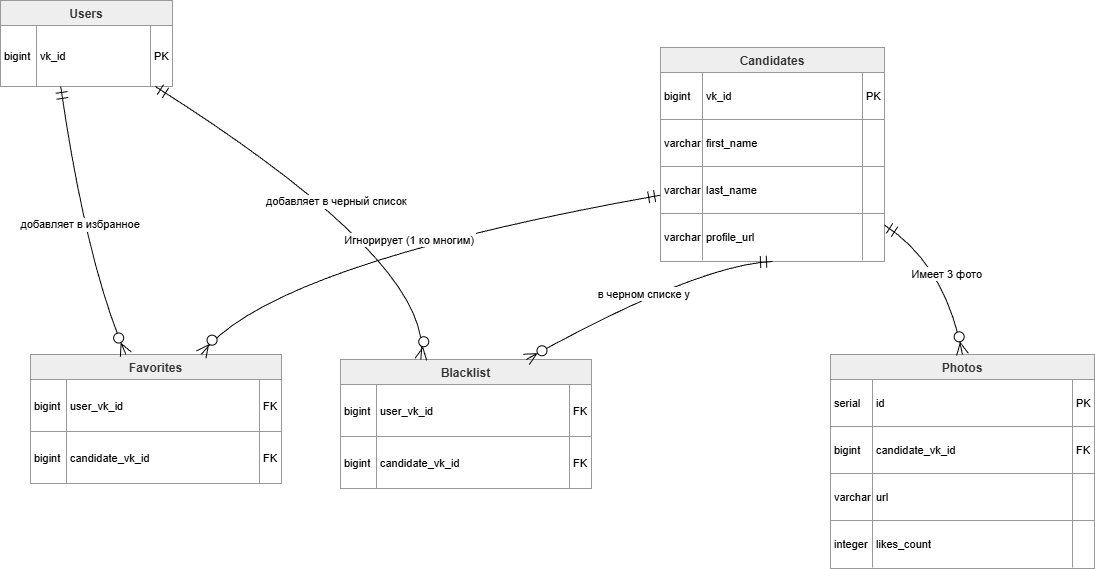

The diagram above was exported from draw.io. Its source (the exported page's mxGraphModel, read from the mxfile embedded in the PNG):
<mxGraphModel dx="1488" dy="825" grid="1" gridSize="10" guides="1" tooltips="1" connect="1" arrows="1" fold="1" page="1" pageScale="1" pageWidth="1169" pageHeight="827" background="none" math="0" shadow="0">
  <root>
    <mxCell id="0" />
    <mxCell id="1" parent="0" />
    <mxCell id="rxEDm5zPvqYZH8OGZiCm-55" edge="1" parent="1" style="curved=1;startArrow=ERmandOne;startSize=10;;endArrow=ERzeroToMany;endSize=10;;exitX=0.5;exitY=0.99;entryX=1;entryY=0.03;rounded=0;" value="">
      <mxGeometry relative="1" as="geometry">
        <Array as="points">
          <mxPoint x="561" y="574" />
        </Array>
        <mxPoint x="715" y="376" as="sourcePoint" />
      </mxGeometry>
    </mxCell>
    <mxCell id="rxEDm5zPvqYZH8OGZiCm-56" edge="1" parent="1" style="curved=1;startArrow=ERmandOne;startSize=10;;endArrow=ERzeroToMany;endSize=10;;exitX=0.5;exitY=1;entryX=0;entryY=0.03;rounded=0;" value="">
      <mxGeometry relative="1" as="geometry">
        <Array as="points">
          <mxPoint x="278" y="574" />
        </Array>
        <mxPoint x="243" y="399" as="sourcePoint" />
      </mxGeometry>
    </mxCell>
    <mxCell id="7OCxh1ME13FNFCSGCrr_-393" parent="1" style="shape=table;startSize=25;container=1;collapsible=0;childLayout=tableLayout;fixedRows=1;rowLines=1;fontStyle=1;align=center;resizeLast=1;fillColor=light-dark(#eeeeee,#1f2020);strokeColor=light-dark(#999999,#cccccc);fontColor=light-dark(#333333,#cccccc);" value="Users" vertex="1">
      <mxGeometry height="86" width="172" x="40" y="780" as="geometry" />
    </mxCell>
    <mxCell id="7OCxh1ME13FNFCSGCrr_-394" parent="7OCxh1ME13FNFCSGCrr_-393" style="shape=tableRow;horizontal=0;startSize=0;swimlaneHead=0;swimlaneBody=0;fillColor=none;collapsible=0;dropTarget=0;points=[[0,0.5],[1,0.5]];portConstraint=eastwest;top=0;left=0;right=0;bottom=0;" vertex="1">
      <mxGeometry height="61" width="172" y="25" as="geometry" />
    </mxCell>
    <mxCell id="7OCxh1ME13FNFCSGCrr_-395" parent="7OCxh1ME13FNFCSGCrr_-394" style="shape=partialRectangle;connectable=0;fillColor=none;top=0;left=0;bottom=0;right=0;align=left;spacingLeft=2;overflow=hidden;fontSize=11;" value="bigint" vertex="1">
      <mxGeometry height="61" width="36" as="geometry">
        <mxRectangle height="61" width="36" as="alternateBounds" />
      </mxGeometry>
    </mxCell>
    <mxCell id="7OCxh1ME13FNFCSGCrr_-396" parent="7OCxh1ME13FNFCSGCrr_-394" style="shape=partialRectangle;connectable=0;fillColor=none;top=0;left=0;bottom=0;right=0;align=left;spacingLeft=2;overflow=hidden;fontSize=11;" value="vk_id" vertex="1">
      <mxGeometry height="61" width="114" x="36" as="geometry">
        <mxRectangle height="61" width="114" as="alternateBounds" />
      </mxGeometry>
    </mxCell>
    <mxCell id="7OCxh1ME13FNFCSGCrr_-397" parent="7OCxh1ME13FNFCSGCrr_-394" style="shape=partialRectangle;connectable=0;fillColor=none;top=0;left=0;bottom=0;right=0;align=left;spacingLeft=2;overflow=hidden;fontSize=11;" value="PK" vertex="1">
      <mxGeometry height="61" width="22" x="150" as="geometry">
        <mxRectangle height="61" width="22" as="alternateBounds" />
      </mxGeometry>
    </mxCell>
    <mxCell id="7OCxh1ME13FNFCSGCrr_-398" parent="1" style="shape=table;startSize=25;container=1;collapsible=0;childLayout=tableLayout;fixedRows=1;rowLines=1;fontStyle=1;align=center;resizeLast=1;fillColor=light-dark(#eeeeee,#1f2020);strokeColor=light-dark(#999999,#cccccc);fontColor=light-dark(#333333,#cccccc);" value="Favorites" vertex="1">
      <mxGeometry height="129" width="251" x="70" y="1134" as="geometry" />
    </mxCell>
    <mxCell id="7OCxh1ME13FNFCSGCrr_-399" parent="7OCxh1ME13FNFCSGCrr_-398" style="shape=tableRow;horizontal=0;startSize=0;swimlaneHead=0;swimlaneBody=0;fillColor=none;collapsible=0;dropTarget=0;points=[[0,0.5],[1,0.5]];portConstraint=eastwest;top=0;left=0;right=0;bottom=0;" vertex="1">
      <mxGeometry height="52" width="251" y="25" as="geometry" />
    </mxCell>
    <mxCell id="7OCxh1ME13FNFCSGCrr_-400" parent="7OCxh1ME13FNFCSGCrr_-399" style="shape=partialRectangle;connectable=0;fillColor=none;top=0;left=0;bottom=0;right=0;align=left;spacingLeft=2;overflow=hidden;fontSize=11;" value="bigint" vertex="1">
      <mxGeometry height="52" width="36" as="geometry">
        <mxRectangle height="52" width="36" as="alternateBounds" />
      </mxGeometry>
    </mxCell>
    <mxCell id="7OCxh1ME13FNFCSGCrr_-401" parent="7OCxh1ME13FNFCSGCrr_-399" style="shape=partialRectangle;connectable=0;fillColor=none;top=0;left=0;bottom=0;right=0;align=left;spacingLeft=2;overflow=hidden;fontSize=11;" value="user_vk_id" vertex="1">
      <mxGeometry height="52" width="193" x="36" as="geometry">
        <mxRectangle height="52" width="193" as="alternateBounds" />
      </mxGeometry>
    </mxCell>
    <mxCell id="7OCxh1ME13FNFCSGCrr_-402" parent="7OCxh1ME13FNFCSGCrr_-399" style="shape=partialRectangle;connectable=0;fillColor=none;top=0;left=0;bottom=0;right=0;align=left;spacingLeft=2;overflow=hidden;fontSize=11;" value="FK" vertex="1">
      <mxGeometry height="52" width="22" x="229" as="geometry">
        <mxRectangle height="52" width="22" as="alternateBounds" />
      </mxGeometry>
    </mxCell>
    <mxCell id="7OCxh1ME13FNFCSGCrr_-403" parent="7OCxh1ME13FNFCSGCrr_-398" style="shape=tableRow;horizontal=0;startSize=0;swimlaneHead=0;swimlaneBody=0;fillColor=none;collapsible=0;dropTarget=0;points=[[0,0.5],[1,0.5]];portConstraint=eastwest;top=0;left=0;right=0;bottom=0;" vertex="1">
      <mxGeometry height="52" width="251" y="77" as="geometry" />
    </mxCell>
    <mxCell id="7OCxh1ME13FNFCSGCrr_-404" parent="7OCxh1ME13FNFCSGCrr_-403" style="shape=partialRectangle;connectable=0;fillColor=none;top=0;left=0;bottom=0;right=0;align=left;spacingLeft=2;overflow=hidden;fontSize=11;" value="bigint" vertex="1">
      <mxGeometry height="52" width="36" as="geometry">
        <mxRectangle height="52" width="36" as="alternateBounds" />
      </mxGeometry>
    </mxCell>
    <mxCell id="7OCxh1ME13FNFCSGCrr_-405" parent="7OCxh1ME13FNFCSGCrr_-403" style="shape=partialRectangle;connectable=0;fillColor=none;top=0;left=0;bottom=0;right=0;align=left;spacingLeft=2;overflow=hidden;fontSize=11;" value="candidate_vk_id" vertex="1">
      <mxGeometry height="52" width="193" x="36" as="geometry">
        <mxRectangle height="52" width="193" as="alternateBounds" />
      </mxGeometry>
    </mxCell>
    <mxCell id="7OCxh1ME13FNFCSGCrr_-406" parent="7OCxh1ME13FNFCSGCrr_-403" style="shape=partialRectangle;connectable=0;fillColor=none;top=0;left=0;bottom=0;right=0;align=left;spacingLeft=2;overflow=hidden;fontSize=11;" value="FK" vertex="1">
      <mxGeometry height="52" width="22" x="229" as="geometry">
        <mxRectangle height="52" width="22" as="alternateBounds" />
      </mxGeometry>
    </mxCell>
    <mxCell id="7OCxh1ME13FNFCSGCrr_-407" parent="1" style="shape=table;startSize=25;container=1;collapsible=0;childLayout=tableLayout;fixedRows=1;rowLines=1;fontStyle=1;align=center;resizeLast=1;fillColor=light-dark(#eeeeee,#1f2020);strokeColor=light-dark(#999999,#cccccc);fontColor=light-dark(#333333,#cccccc);" value="Blacklist" vertex="1">
      <mxGeometry height="129" width="251" x="380" y="1139" as="geometry" />
    </mxCell>
    <mxCell id="7OCxh1ME13FNFCSGCrr_-408" parent="7OCxh1ME13FNFCSGCrr_-407" style="shape=tableRow;horizontal=0;startSize=0;swimlaneHead=0;swimlaneBody=0;fillColor=none;collapsible=0;dropTarget=0;points=[[0,0.5],[1,0.5]];portConstraint=eastwest;top=0;left=0;right=0;bottom=0;" vertex="1">
      <mxGeometry height="52" width="251" y="25" as="geometry" />
    </mxCell>
    <mxCell id="7OCxh1ME13FNFCSGCrr_-409" parent="7OCxh1ME13FNFCSGCrr_-408" style="shape=partialRectangle;connectable=0;fillColor=none;top=0;left=0;bottom=0;right=0;align=left;spacingLeft=2;overflow=hidden;fontSize=11;" value="bigint" vertex="1">
      <mxGeometry height="52" width="36" as="geometry">
        <mxRectangle height="52" width="36" as="alternateBounds" />
      </mxGeometry>
    </mxCell>
    <mxCell id="7OCxh1ME13FNFCSGCrr_-410" parent="7OCxh1ME13FNFCSGCrr_-408" style="shape=partialRectangle;connectable=0;fillColor=none;top=0;left=0;bottom=0;right=0;align=left;spacingLeft=2;overflow=hidden;fontSize=11;" value="user_vk_id" vertex="1">
      <mxGeometry height="52" width="193" x="36" as="geometry">
        <mxRectangle height="52" width="193" as="alternateBounds" />
      </mxGeometry>
    </mxCell>
    <mxCell id="7OCxh1ME13FNFCSGCrr_-411" parent="7OCxh1ME13FNFCSGCrr_-408" style="shape=partialRectangle;connectable=0;fillColor=none;top=0;left=0;bottom=0;right=0;align=left;spacingLeft=2;overflow=hidden;fontSize=11;" value="FK" vertex="1">
      <mxGeometry height="52" width="22" x="229" as="geometry">
        <mxRectangle height="52" width="22" as="alternateBounds" />
      </mxGeometry>
    </mxCell>
    <mxCell id="7OCxh1ME13FNFCSGCrr_-412" parent="7OCxh1ME13FNFCSGCrr_-407" style="shape=tableRow;horizontal=0;startSize=0;swimlaneHead=0;swimlaneBody=0;fillColor=none;collapsible=0;dropTarget=0;points=[[0,0.5],[1,0.5]];portConstraint=eastwest;top=0;left=0;right=0;bottom=0;" vertex="1">
      <mxGeometry height="52" width="251" y="77" as="geometry" />
    </mxCell>
    <mxCell id="7OCxh1ME13FNFCSGCrr_-413" parent="7OCxh1ME13FNFCSGCrr_-412" style="shape=partialRectangle;connectable=0;fillColor=none;top=0;left=0;bottom=0;right=0;align=left;spacingLeft=2;overflow=hidden;fontSize=11;" value="bigint" vertex="1">
      <mxGeometry height="52" width="36" as="geometry">
        <mxRectangle height="52" width="36" as="alternateBounds" />
      </mxGeometry>
    </mxCell>
    <mxCell id="7OCxh1ME13FNFCSGCrr_-414" parent="7OCxh1ME13FNFCSGCrr_-412" style="shape=partialRectangle;connectable=0;fillColor=none;top=0;left=0;bottom=0;right=0;align=left;spacingLeft=2;overflow=hidden;fontSize=11;" value="candidate_vk_id" vertex="1">
      <mxGeometry height="52" width="193" x="36" as="geometry">
        <mxRectangle height="52" width="193" as="alternateBounds" />
      </mxGeometry>
    </mxCell>
    <mxCell id="7OCxh1ME13FNFCSGCrr_-415" parent="7OCxh1ME13FNFCSGCrr_-412" style="shape=partialRectangle;connectable=0;fillColor=none;top=0;left=0;bottom=0;right=0;align=left;spacingLeft=2;overflow=hidden;fontSize=11;" value="FK" vertex="1">
      <mxGeometry height="52" width="22" x="229" as="geometry">
        <mxRectangle height="52" width="22" as="alternateBounds" />
      </mxGeometry>
    </mxCell>
    <mxCell id="7OCxh1ME13FNFCSGCrr_-416" parent="1" style="shape=table;startSize=25;container=1;collapsible=0;childLayout=tableLayout;fixedRows=1;rowLines=1;fontStyle=1;align=center;resizeLast=1;fillColor=light-dark(#eeeeee,#1f2020);strokeColor=light-dark(#999999,#cccccc);fontColor=light-dark(#333333,#cccccc);" value="Candidates" vertex="1">
      <mxGeometry height="214" width="224" x="700" y="827" as="geometry" />
    </mxCell>
    <mxCell id="7OCxh1ME13FNFCSGCrr_-417" parent="7OCxh1ME13FNFCSGCrr_-416" style="shape=tableRow;horizontal=0;startSize=0;swimlaneHead=0;swimlaneBody=0;fillColor=none;collapsible=0;dropTarget=0;points=[[0,0.5],[1,0.5]];portConstraint=eastwest;top=0;left=0;right=0;bottom=0;" vertex="1">
      <mxGeometry height="47" width="224" y="25" as="geometry" />
    </mxCell>
    <mxCell id="7OCxh1ME13FNFCSGCrr_-418" parent="7OCxh1ME13FNFCSGCrr_-417" style="shape=partialRectangle;connectable=0;fillColor=none;top=0;left=0;bottom=0;right=0;align=left;spacingLeft=2;overflow=hidden;fontSize=11;" value="bigint" vertex="1">
      <mxGeometry height="47" width="42" as="geometry">
        <mxRectangle height="47" width="42" as="alternateBounds" />
      </mxGeometry>
    </mxCell>
    <mxCell id="7OCxh1ME13FNFCSGCrr_-419" parent="7OCxh1ME13FNFCSGCrr_-417" style="shape=partialRectangle;connectable=0;fillColor=none;top=0;left=0;bottom=0;right=0;align=left;spacingLeft=2;overflow=hidden;fontSize=11;" value="vk_id" vertex="1">
      <mxGeometry height="47" width="160" x="42" as="geometry">
        <mxRectangle height="47" width="160" as="alternateBounds" />
      </mxGeometry>
    </mxCell>
    <mxCell id="7OCxh1ME13FNFCSGCrr_-420" parent="7OCxh1ME13FNFCSGCrr_-417" style="shape=partialRectangle;connectable=0;fillColor=none;top=0;left=0;bottom=0;right=0;align=left;spacingLeft=2;overflow=hidden;fontSize=11;" value="PK" vertex="1">
      <mxGeometry height="47" width="22" x="202" as="geometry">
        <mxRectangle height="47" width="22" as="alternateBounds" />
      </mxGeometry>
    </mxCell>
    <mxCell id="7OCxh1ME13FNFCSGCrr_-421" parent="7OCxh1ME13FNFCSGCrr_-416" style="shape=tableRow;horizontal=0;startSize=0;swimlaneHead=0;swimlaneBody=0;fillColor=none;collapsible=0;dropTarget=0;points=[[0,0.5],[1,0.5]];portConstraint=eastwest;top=0;left=0;right=0;bottom=0;" vertex="1">
      <mxGeometry height="47" width="224" y="72" as="geometry" />
    </mxCell>
    <mxCell id="7OCxh1ME13FNFCSGCrr_-422" parent="7OCxh1ME13FNFCSGCrr_-421" style="shape=partialRectangle;connectable=0;fillColor=none;top=0;left=0;bottom=0;right=0;align=left;spacingLeft=2;overflow=hidden;fontSize=11;" value="varchar" vertex="1">
      <mxGeometry height="47" width="42" as="geometry">
        <mxRectangle height="47" width="42" as="alternateBounds" />
      </mxGeometry>
    </mxCell>
    <mxCell id="7OCxh1ME13FNFCSGCrr_-423" parent="7OCxh1ME13FNFCSGCrr_-421" style="shape=partialRectangle;connectable=0;fillColor=none;top=0;left=0;bottom=0;right=0;align=left;spacingLeft=2;overflow=hidden;fontSize=11;" value="first_name" vertex="1">
      <mxGeometry height="47" width="160" x="42" as="geometry">
        <mxRectangle height="47" width="160" as="alternateBounds" />
      </mxGeometry>
    </mxCell>
    <mxCell id="7OCxh1ME13FNFCSGCrr_-424" parent="7OCxh1ME13FNFCSGCrr_-421" style="shape=partialRectangle;connectable=0;fillColor=none;top=0;left=0;bottom=0;right=0;align=left;spacingLeft=2;overflow=hidden;fontSize=11;" value="" vertex="1">
      <mxGeometry height="47" width="22" x="202" as="geometry">
        <mxRectangle height="47" width="22" as="alternateBounds" />
      </mxGeometry>
    </mxCell>
    <mxCell id="7OCxh1ME13FNFCSGCrr_-425" parent="7OCxh1ME13FNFCSGCrr_-416" style="shape=tableRow;horizontal=0;startSize=0;swimlaneHead=0;swimlaneBody=0;fillColor=none;collapsible=0;dropTarget=0;points=[[0,0.5],[1,0.5]];portConstraint=eastwest;top=0;left=0;right=0;bottom=0;" vertex="1">
      <mxGeometry height="47" width="224" y="119" as="geometry" />
    </mxCell>
    <mxCell id="7OCxh1ME13FNFCSGCrr_-426" parent="7OCxh1ME13FNFCSGCrr_-425" style="shape=partialRectangle;connectable=0;fillColor=none;top=0;left=0;bottom=0;right=0;align=left;spacingLeft=2;overflow=hidden;fontSize=11;" value="varchar" vertex="1">
      <mxGeometry height="47" width="42" as="geometry">
        <mxRectangle height="47" width="42" as="alternateBounds" />
      </mxGeometry>
    </mxCell>
    <mxCell id="7OCxh1ME13FNFCSGCrr_-427" parent="7OCxh1ME13FNFCSGCrr_-425" style="shape=partialRectangle;connectable=0;fillColor=none;top=0;left=0;bottom=0;right=0;align=left;spacingLeft=2;overflow=hidden;fontSize=11;" value="last_name" vertex="1">
      <mxGeometry height="47" width="160" x="42" as="geometry">
        <mxRectangle height="47" width="160" as="alternateBounds" />
      </mxGeometry>
    </mxCell>
    <mxCell id="7OCxh1ME13FNFCSGCrr_-428" parent="7OCxh1ME13FNFCSGCrr_-425" style="shape=partialRectangle;connectable=0;fillColor=none;top=0;left=0;bottom=0;right=0;align=left;spacingLeft=2;overflow=hidden;fontSize=11;" value="" vertex="1">
      <mxGeometry height="47" width="22" x="202" as="geometry">
        <mxRectangle height="47" width="22" as="alternateBounds" />
      </mxGeometry>
    </mxCell>
    <mxCell id="7OCxh1ME13FNFCSGCrr_-429" parent="7OCxh1ME13FNFCSGCrr_-416" style="shape=tableRow;horizontal=0;startSize=0;swimlaneHead=0;swimlaneBody=0;fillColor=none;collapsible=0;dropTarget=0;points=[[0,0.5],[1,0.5]];portConstraint=eastwest;top=0;left=0;right=0;bottom=0;" vertex="1">
      <mxGeometry height="47" width="224" y="166" as="geometry" />
    </mxCell>
    <mxCell id="7OCxh1ME13FNFCSGCrr_-430" parent="7OCxh1ME13FNFCSGCrr_-429" style="shape=partialRectangle;connectable=0;fillColor=none;top=0;left=0;bottom=0;right=0;align=left;spacingLeft=2;overflow=hidden;fontSize=11;" value="varchar" vertex="1">
      <mxGeometry height="47" width="42" as="geometry">
        <mxRectangle height="47" width="42" as="alternateBounds" />
      </mxGeometry>
    </mxCell>
    <mxCell id="7OCxh1ME13FNFCSGCrr_-431" parent="7OCxh1ME13FNFCSGCrr_-429" style="shape=partialRectangle;connectable=0;fillColor=none;top=0;left=0;bottom=0;right=0;align=left;spacingLeft=2;overflow=hidden;fontSize=11;" value="profile_url" vertex="1">
      <mxGeometry height="47" width="160" x="42" as="geometry">
        <mxRectangle height="47" width="160" as="alternateBounds" />
      </mxGeometry>
    </mxCell>
    <mxCell id="7OCxh1ME13FNFCSGCrr_-432" parent="7OCxh1ME13FNFCSGCrr_-429" style="shape=partialRectangle;connectable=0;fillColor=none;top=0;left=0;bottom=0;right=0;align=left;spacingLeft=2;overflow=hidden;fontSize=11;" value="" vertex="1">
      <mxGeometry height="47" width="22" x="202" as="geometry">
        <mxRectangle height="47" width="22" as="alternateBounds" />
      </mxGeometry>
    </mxCell>
    <mxCell id="7OCxh1ME13FNFCSGCrr_-433" parent="1" style="shape=table;startSize=25;container=1;collapsible=0;childLayout=tableLayout;fixedRows=1;rowLines=1;fontStyle=1;align=center;resizeLast=1;fillColor=light-dark(#eeeeee,#1f2020);strokeColor=light-dark(#999999,#cccccc);fontColor=light-dark(#333333,#cccccc);" value="Photos" vertex="1">
      <mxGeometry height="214" width="264" x="870" y="1134" as="geometry" />
    </mxCell>
    <mxCell id="7OCxh1ME13FNFCSGCrr_-434" parent="7OCxh1ME13FNFCSGCrr_-433" style="shape=tableRow;horizontal=0;startSize=0;swimlaneHead=0;swimlaneBody=0;fillColor=none;collapsible=0;dropTarget=0;points=[[0,0.5],[1,0.5]];portConstraint=eastwest;top=0;left=0;right=0;bottom=0;" vertex="1">
      <mxGeometry height="47" width="264" y="25" as="geometry" />
    </mxCell>
    <mxCell id="7OCxh1ME13FNFCSGCrr_-435" parent="7OCxh1ME13FNFCSGCrr_-434" style="shape=partialRectangle;connectable=0;fillColor=none;top=0;left=0;bottom=0;right=0;align=left;spacingLeft=2;overflow=hidden;fontSize=11;" value="serial" vertex="1">
      <mxGeometry height="47" width="42" as="geometry">
        <mxRectangle height="47" width="42" as="alternateBounds" />
      </mxGeometry>
    </mxCell>
    <mxCell id="7OCxh1ME13FNFCSGCrr_-436" parent="7OCxh1ME13FNFCSGCrr_-434" style="shape=partialRectangle;connectable=0;fillColor=none;top=0;left=0;bottom=0;right=0;align=left;spacingLeft=2;overflow=hidden;fontSize=11;" value="id" vertex="1">
      <mxGeometry height="47" width="200" x="42" as="geometry">
        <mxRectangle height="47" width="200" as="alternateBounds" />
      </mxGeometry>
    </mxCell>
    <mxCell id="7OCxh1ME13FNFCSGCrr_-437" parent="7OCxh1ME13FNFCSGCrr_-434" style="shape=partialRectangle;connectable=0;fillColor=none;top=0;left=0;bottom=0;right=0;align=left;spacingLeft=2;overflow=hidden;fontSize=11;" value="PK" vertex="1">
      <mxGeometry height="47" width="22" x="242" as="geometry">
        <mxRectangle height="47" width="22" as="alternateBounds" />
      </mxGeometry>
    </mxCell>
    <mxCell id="7OCxh1ME13FNFCSGCrr_-438" parent="7OCxh1ME13FNFCSGCrr_-433" style="shape=tableRow;horizontal=0;startSize=0;swimlaneHead=0;swimlaneBody=0;fillColor=none;collapsible=0;dropTarget=0;points=[[0,0.5],[1,0.5]];portConstraint=eastwest;top=0;left=0;right=0;bottom=0;" vertex="1">
      <mxGeometry height="47" width="264" y="72" as="geometry" />
    </mxCell>
    <mxCell id="7OCxh1ME13FNFCSGCrr_-439" parent="7OCxh1ME13FNFCSGCrr_-438" style="shape=partialRectangle;connectable=0;fillColor=none;top=0;left=0;bottom=0;right=0;align=left;spacingLeft=2;overflow=hidden;fontSize=11;" value="bigint" vertex="1">
      <mxGeometry height="47" width="42" as="geometry">
        <mxRectangle height="47" width="42" as="alternateBounds" />
      </mxGeometry>
    </mxCell>
    <mxCell id="7OCxh1ME13FNFCSGCrr_-440" parent="7OCxh1ME13FNFCSGCrr_-438" style="shape=partialRectangle;connectable=0;fillColor=none;top=0;left=0;bottom=0;right=0;align=left;spacingLeft=2;overflow=hidden;fontSize=11;" value="candidate_vk_id" vertex="1">
      <mxGeometry height="47" width="200" x="42" as="geometry">
        <mxRectangle height="47" width="200" as="alternateBounds" />
      </mxGeometry>
    </mxCell>
    <mxCell id="7OCxh1ME13FNFCSGCrr_-441" parent="7OCxh1ME13FNFCSGCrr_-438" style="shape=partialRectangle;connectable=0;fillColor=none;top=0;left=0;bottom=0;right=0;align=left;spacingLeft=2;overflow=hidden;fontSize=11;" value="FK" vertex="1">
      <mxGeometry height="47" width="22" x="242" as="geometry">
        <mxRectangle height="47" width="22" as="alternateBounds" />
      </mxGeometry>
    </mxCell>
    <mxCell id="7OCxh1ME13FNFCSGCrr_-442" parent="7OCxh1ME13FNFCSGCrr_-433" style="shape=tableRow;horizontal=0;startSize=0;swimlaneHead=0;swimlaneBody=0;fillColor=none;collapsible=0;dropTarget=0;points=[[0,0.5],[1,0.5]];portConstraint=eastwest;top=0;left=0;right=0;bottom=0;" vertex="1">
      <mxGeometry height="47" width="264" y="119" as="geometry" />
    </mxCell>
    <mxCell id="7OCxh1ME13FNFCSGCrr_-443" parent="7OCxh1ME13FNFCSGCrr_-442" style="shape=partialRectangle;connectable=0;fillColor=none;top=0;left=0;bottom=0;right=0;align=left;spacingLeft=2;overflow=hidden;fontSize=11;" value="varchar" vertex="1">
      <mxGeometry height="47" width="42" as="geometry">
        <mxRectangle height="47" width="42" as="alternateBounds" />
      </mxGeometry>
    </mxCell>
    <mxCell id="7OCxh1ME13FNFCSGCrr_-444" parent="7OCxh1ME13FNFCSGCrr_-442" style="shape=partialRectangle;connectable=0;fillColor=none;top=0;left=0;bottom=0;right=0;align=left;spacingLeft=2;overflow=hidden;fontSize=11;" value="url" vertex="1">
      <mxGeometry height="47" width="200" x="42" as="geometry">
        <mxRectangle height="47" width="200" as="alternateBounds" />
      </mxGeometry>
    </mxCell>
    <mxCell id="7OCxh1ME13FNFCSGCrr_-445" parent="7OCxh1ME13FNFCSGCrr_-442" style="shape=partialRectangle;connectable=0;fillColor=none;top=0;left=0;bottom=0;right=0;align=left;spacingLeft=2;overflow=hidden;fontSize=11;" value="" vertex="1">
      <mxGeometry height="47" width="22" x="242" as="geometry">
        <mxRectangle height="47" width="22" as="alternateBounds" />
      </mxGeometry>
    </mxCell>
    <mxCell id="7OCxh1ME13FNFCSGCrr_-446" parent="7OCxh1ME13FNFCSGCrr_-433" style="shape=tableRow;horizontal=0;startSize=0;swimlaneHead=0;swimlaneBody=0;fillColor=none;collapsible=0;dropTarget=0;points=[[0,0.5],[1,0.5]];portConstraint=eastwest;top=0;left=0;right=0;bottom=0;" vertex="1">
      <mxGeometry height="47" width="264" y="166" as="geometry" />
    </mxCell>
    <mxCell id="7OCxh1ME13FNFCSGCrr_-447" parent="7OCxh1ME13FNFCSGCrr_-446" style="shape=partialRectangle;connectable=0;fillColor=none;top=0;left=0;bottom=0;right=0;align=left;spacingLeft=2;overflow=hidden;fontSize=11;" value="integer" vertex="1">
      <mxGeometry height="47" width="42" as="geometry">
        <mxRectangle height="47" width="42" as="alternateBounds" />
      </mxGeometry>
    </mxCell>
    <mxCell id="7OCxh1ME13FNFCSGCrr_-448" parent="7OCxh1ME13FNFCSGCrr_-446" style="shape=partialRectangle;connectable=0;fillColor=none;top=0;left=0;bottom=0;right=0;align=left;spacingLeft=2;overflow=hidden;fontSize=11;" value="likes_count" vertex="1">
      <mxGeometry height="47" width="200" x="42" as="geometry">
        <mxRectangle height="47" width="200" as="alternateBounds" />
      </mxGeometry>
    </mxCell>
    <mxCell id="7OCxh1ME13FNFCSGCrr_-449" parent="7OCxh1ME13FNFCSGCrr_-446" style="shape=partialRectangle;connectable=0;fillColor=none;top=0;left=0;bottom=0;right=0;align=left;spacingLeft=2;overflow=hidden;fontSize=11;" value="" vertex="1">
      <mxGeometry height="47" width="22" x="242" as="geometry">
        <mxRectangle height="47" width="22" as="alternateBounds" />
      </mxGeometry>
    </mxCell>
    <mxCell id="7OCxh1ME13FNFCSGCrr_-450" edge="1" parent="1" source="7OCxh1ME13FNFCSGCrr_-393" style="curved=1;startArrow=ERmandOne;startSize=10;;endArrow=ERzeroToMany;endSize=10;;exitX=0.35;exitY=1;entryX=0.38;entryY=0;rounded=0;" target="7OCxh1ME13FNFCSGCrr_-398" value="добавляет в избранное">
      <mxGeometry relative="1" as="geometry">
        <Array as="points">
          <mxPoint x="126" y="1044" />
        </Array>
      </mxGeometry>
    </mxCell>
    <mxCell id="7OCxh1ME13FNFCSGCrr_-451" edge="1" parent="1" source="7OCxh1ME13FNFCSGCrr_-393" style="curved=1;startArrow=ERmandOne;startSize=10;;endArrow=ERzeroToMany;endSize=10;;exitX=0.9;exitY=1;entryX=0.32;entryY=0;rounded=0;" target="7OCxh1ME13FNFCSGCrr_-407" value="добавляет в черный список">
      <mxGeometry relative="1" as="geometry">
        <Array as="points">
          <mxPoint x="476" y="1044" />
        </Array>
      </mxGeometry>
    </mxCell>
    <mxCell id="7OCxh1ME13FNFCSGCrr_-452" edge="1" parent="1" source="7OCxh1ME13FNFCSGCrr_-416" style="curved=1;startArrow=ERmandOne;startSize=10;;endArrow=ERzeroToMany;endSize=10;;exitX=0;exitY=0.69;entryX=0.68;entryY=0;rounded=0;" target="7OCxh1ME13FNFCSGCrr_-398" value="Игнорирует (1 ко многим)">
      <mxGeometry relative="1" as="geometry">
        <Array as="points">
          <mxPoint x="309" y="1044" />
        </Array>
      </mxGeometry>
    </mxCell>
    <mxCell id="7OCxh1ME13FNFCSGCrr_-453" edge="1" parent="1" source="7OCxh1ME13FNFCSGCrr_-416" style="curved=1;startArrow=ERmandOne;startSize=10;;endArrow=ERzeroToMany;endSize=10;;exitX=0.5;exitY=1;entryX=0.74;entryY=0;rounded=0;" target="7OCxh1ME13FNFCSGCrr_-407" value="в черном списке у">
      <mxGeometry relative="1" as="geometry">
        <Array as="points">
          <mxPoint x="737" y="1044" />
        </Array>
      </mxGeometry>
    </mxCell>
    <mxCell id="7OCxh1ME13FNFCSGCrr_-454" edge="1" parent="1" source="7OCxh1ME13FNFCSGCrr_-416" style="curved=1;startArrow=ERmandOne;startSize=10;;endArrow=ERzeroToMany;endSize=10;;exitX=1;exitY=0.83;entryX=0.5;entryY=0;rounded=0;" target="7OCxh1ME13FNFCSGCrr_-433" value="Имеет 3 фото">
      <mxGeometry relative="1" as="geometry">
        <Array as="points">
          <mxPoint x="985" y="1044" />
        </Array>
      </mxGeometry>
    </mxCell>
  </root>
</mxGraphModel>